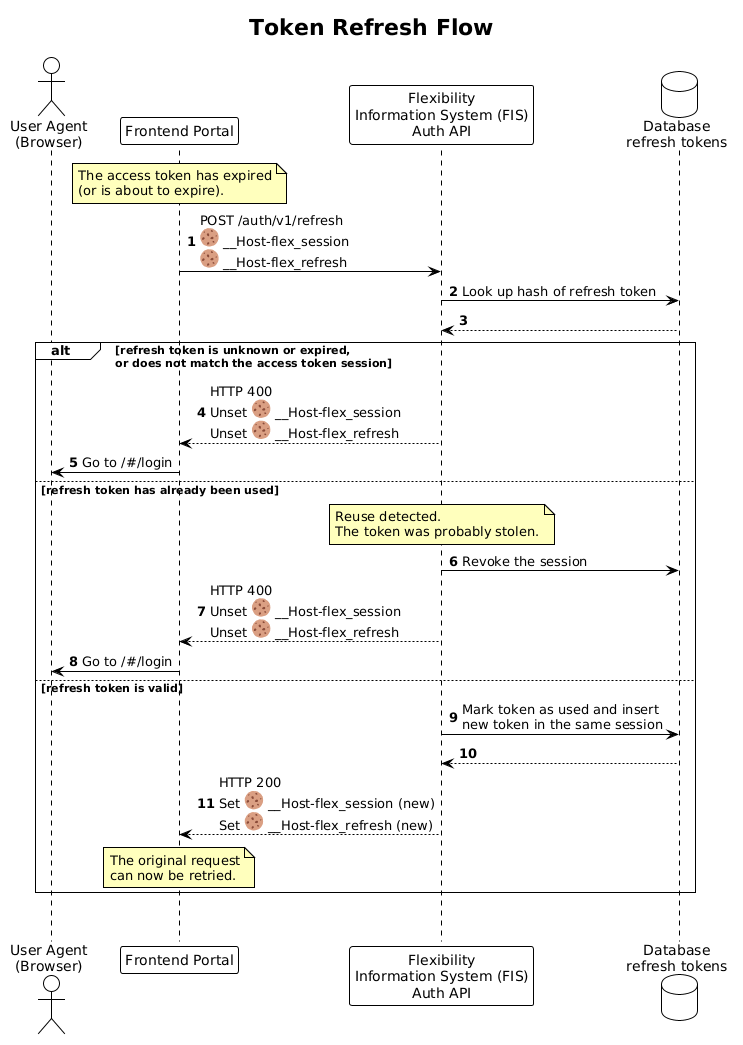

The diagram above was rendered by PlantUML. Its source (embedded in the PNG):
@startuml token_refresh_sequence

!theme plain

title Token Refresh Flow

autonumber

skinparam note {
    BackgroundColor #FFFFBD
}

actor "User Agent\n(Browser)" as UA
participant "Frontend Portal" as PORTAL
participant "Flexibility\nInformation System (FIS)\nAuth API" as AUTH
database "Database\nrefresh tokens" as DB

note over PORTAL
    The access token has expired
    (or is about to expire).
end note

PORTAL -> AUTH: POST /auth/v1/refresh\n<:cookie:> __Host-flex_session\n<:cookie:> __Host-flex_refresh
AUTH -> DB: Look up hash of refresh token
DB --> AUTH

alt refresh token is unknown or expired,\nor does not match the access token session
    AUTH --> PORTAL: HTTP 400\nUnset <:cookie:> __Host-flex_session\nUnset <:cookie:> __Host-flex_refresh
    PORTAL -> UA: Go to /#/login
else refresh token has already been used
    note over AUTH
        Reuse detected.
        The token was probably stolen.
    end note
    AUTH -> DB: Revoke the session
    AUTH --> PORTAL: HTTP 400\nUnset <:cookie:> __Host-flex_session\nUnset <:cookie:> __Host-flex_refresh
    PORTAL -> UA: Go to /#/login
else refresh token is valid
    AUTH -> DB: Mark token as used and insert\nnew token in the same session
    DB --> AUTH
    AUTH --> PORTAL: HTTP 200\nSet <:cookie:> __Host-flex_session (new)\nSet <:cookie:> __Host-flex_refresh (new)
    note over PORTAL
        The original request
        can now be retried.
    end note
end

|||
@enduml